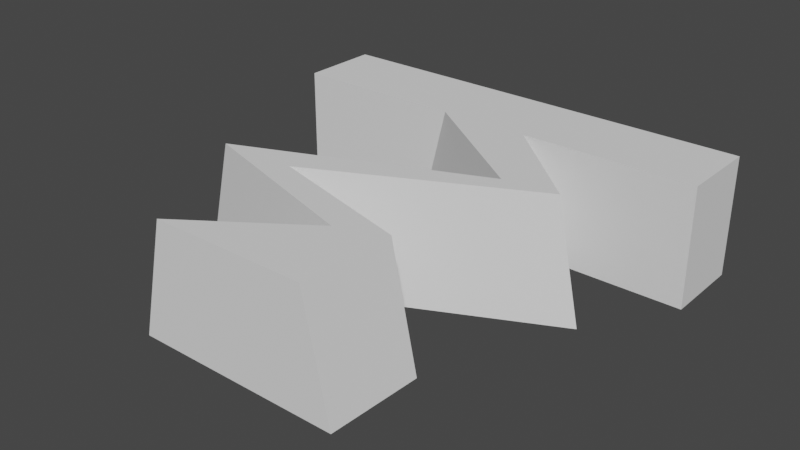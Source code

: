 # Source: Thin_Platform_Room.blend  (saved by Blender 3.5.10; exported with 4.5.12 LTS)
import bpy
from mathutils import Matrix  # noqa: F401  (used for matrix-valued properties, if any)

bpy.ops.wm.read_factory_settings(use_empty=True)
scene = bpy.context.scene
scene.name = 'Scene'

# ---- collections
col_collection = bpy.data.collections.new('Collection'); scene.collection.children.link(col_collection)

# ---- world
world_world = bpy.data.worlds.new('World'); scene.world = world_world
world_world.use_nodes = True; world_world.node_tree.nodes.clear()
_N = world_world.node_tree.nodes; _L = world_world.node_tree.links
n0 = _N.new('ShaderNodeOutputWorld'); n0.name = 'World Output'; n0.location = (300, 300)
n1 = _N.new('ShaderNodeBackground'); n1.name = 'Background'; n1.location = (10, 300)
n1.inputs[0].default_value = (0.05088, 0.05088, 0.05088, 1.0)
_L.new(n1.outputs[0], n0.inputs[0])
n0.is_active_output = True
world_world.color = (0.05088, 0.05088, 0.05088)
world_world.use_sun_shadow = False
world_world.sun_shadow_jitter_overblur = 0.0

# ---- meshes
me_plane = bpy.data.meshes.new('Plane')
me_plane.from_pydata([(-0.4392, -0.6399, 0.0), (-0.2491, 1.246, 0.0), (0.2155, -0.1856, 0.0), (-0.8525, 0.1522, 0.0), (0.5111, 0.7104, 0.0), (0.2758, 1.246, 0.0), (0.4598, -0.6399, 0.0), (0.4809, -0.08307, 0.0), (-0.3909, 0.1583, 0.0), (0.8248, 0.7466, 0.0), (0.6092, -0.6399, -0.6926), (-0.6051, -0.6399, -0.6926), (0.4252, 1.246, -0.6926), (-0.4151, 1.246, -0.6926), (0.04953, -0.1856, -0.6926), (-1.018, 0.1522, -0.6926), (0.3452, 0.7104, -0.6926), (0.6304, -0.08307, -0.6926), (-0.2415, 0.1583, -0.6926), (0.9743, 0.7466, -0.6926)], [], [(1, 5, 9, 8, 7, 6, 0, 2, 3, 4), (13, 16, 15, 14, 11, 10, 17, 18, 19, 12), (1, 4, 16, 13), (2, 0, 11, 14), (9, 5, 12, 19), (6, 7, 17, 10), (3, 2, 14, 15), (0, 6, 10, 11), (7, 8, 18, 17), (4, 3, 15, 16), (5, 1, 13, 12), (8, 9, 19, 18)])
_uv = me_plane.uv_layers.new(name='UVMap')
_uv.uv.foreach_set('vector', [0.3754, 0.6667, 0.6379, 0.6667, 0.9124, 0.5784, 0.3045, 0.4744, 0.7405, 0.4317, 0.7299, 0.3333, 0.2804, 0.3333, 0.6077, 0.4136, 0.07376, 0.4733, 0.7556, 0.572, 0.3754, 0.6667, 0.7556, 0.572, 0.07376, 0.4733, 0.6077, 0.4136, 0.2804, 0.3333, 0.7299, 0.3333, 0.7405, 0.4317, 0.3045, 0.4744, 0.9124, 0.5784, 0.6379, 0.6667, 0.3754, 0.6667, 0.7556, 0.572, 0.7556, 0.572, 0.3754, 0.6667, 0.6077, 0.4136, 0.2804, 0.3333, 0.2804, 0.3333, 0.6077, 0.4136, 0.9124, 0.5784, 0.6379, 0.6667, 0.6379, 0.6667, 0.9124, 0.5784, 0.7299, 0.3333, 0.7405, 0.4317, 0.7405, 0.4317, 0.7299, 0.3333, 0.07376, 0.4733, 0.6077, 0.4136, 0.6077, 0.4136, 0.07376, 0.4733, 0.2804, 0.3333, 0.7299, 0.3333, 0.7299, 0.3333, 0.2804, 0.3333, 0.7405, 0.4317, 0.3045, 0.4744, 0.3045, 0.4744, 0.7405, 0.4317, 0.7556, 0.572, 0.07376, 0.4733, 0.07376, 0.4733, 0.7556, 0.572, 0.6379, 0.6667, 0.3754, 0.6667, 0.3754, 0.6667, 0.6379, 0.6667, 0.3045, 0.4744, 0.9124, 0.5784, 0.9124, 0.5784, 0.3045, 0.4744])
me_plane.update()
me_plane_001 = bpy.data.meshes.new('Plane.001')
me_plane_001.from_pydata([(0.8614, 0.356, 0.0), (-0.8614, 0.356, 0.0), (0.8614, -0.1109, 0.0), (-0.8614, -0.1109, 0.0), (0.8614, 0.356, -0.6926), (-0.8614, 0.356, -0.6926), (0.8614, -0.1109, -0.6926), (-0.8614, -0.1109, -0.6926)], [], [(3, 1, 0, 2), (7, 6, 4, 5), (1, 3, 7, 5), (2, 0, 4, 6), (3, 2, 6, 7), (0, 1, 5, 4)])
_uv = me_plane_001.uv_layers.new(name='UVMap')
_uv.uv.foreach_set('vector', [0.0, 0.0, 0.0, 1.0, 1.0, 1.0, 1.0, 0.0, 0.0, 0.0, 1.0, 0.0, 1.0, 1.0, 0.0, 1.0, 0.0, 1.0, 0.0, 0.0, 0.0, 0.0, 0.0, 1.0, 1.0, 0.0, 1.0, 1.0, 1.0, 1.0, 1.0, 0.0, 0.0, 0.0, 1.0, 0.0, 1.0, 0.0, 0.0, 0.0, 1.0, 1.0, 0.0, 1.0, 0.0, 1.0, 1.0, 1.0])
me_plane_001.update()

# ---- objects
ob_plane = bpy.data.objects.new('Plane', me_plane)
ob_plane_001 = bpy.data.objects.new('Plane.001', me_plane_001)

# ---- transforms, parenting, visibility, modifiers, constraints
ob_plane.location = (0.0, 0.0, 0.0)
ob_plane.scale = (9.02, 9.02, 9.02)
ob_plane_001.location = (0.1202, 12.24, 0.0)
ob_plane_001.scale = (13.31, 9.02, 9.02)

# ---- collection membership
col_collection.objects.link(ob_plane)
col_collection.objects.link(ob_plane_001)

# ---- scene / render settings (as saved in the file)
scene.frame_start = 1; scene.frame_end = 250; scene.frame_set(1)
scene.render.engine = 'BLENDER_EEVEE_NEXT'
scene.cycles.sampling_pattern = 'TABULATED_SOBOL'
scene.view_settings.view_transform = 'Filmic'
scene.unit_settings.scale_length = 0.01
bpy.context.view_layer.update()

# ---- added for rendering (the .blend has no active camera and no usable light): camera, sun
cam_auto = bpy.data.cameras.new('AutoCamera')
cam_auto.lens = 50.0
cam_auto.sensor_width = 36.0
cam_auto.clip_end = 1000.0
ob_auto_camera = bpy.data.objects.new('AutoCamera', cam_auto)
scene.collection.objects.link(ob_auto_camera)
ob_auto_camera.location = (29.6013, -30.5366, 20.4611)
ob_auto_camera.rotation_euler = (1.09748, -7.21219e-08, 0.694738)
scene.camera = ob_auto_camera
light_auto_sun = bpy.data.lights.new('AutoSun', 'SUN')
light_auto_sun.energy = 3.0
light_auto_sun.angle = 0.0523599
ob_auto_sun = bpy.data.objects.new('AutoSun', light_auto_sun)
scene.collection.objects.link(ob_auto_sun)
ob_auto_sun.rotation_euler = (0.872665, 0.174533, 0.523599)
bpy.context.view_layer.update()
